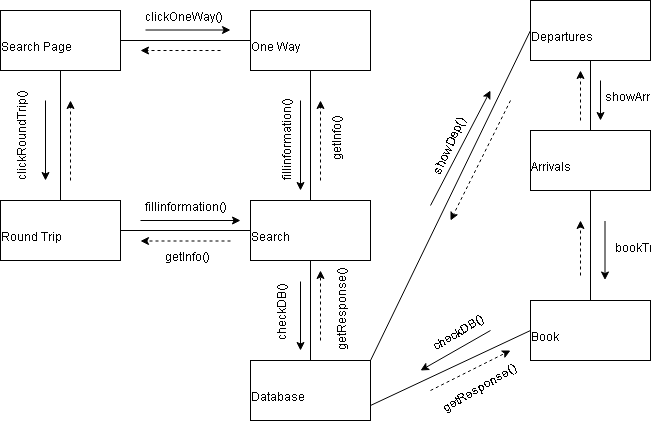

The diagram above was exported from draw.io. Its source (the exported page's mxGraphModel, read from the mxfile embedded in the PNG):
<mxGraphModel dx="786" dy="491" grid="1" gridSize="10" guides="1" tooltips="1" connect="1" arrows="1" fold="1" page="1" pageScale="1" pageWidth="850" pageHeight="1100" math="0" shadow="0">
  <root>
    <mxCell id="0" />
    <mxCell id="1" parent="0" />
    <mxCell id="xoTguyr_tTWfuf_wlPZ8-1" value="Round Trip" style="rounded=0;whiteSpace=wrap;html=1;" vertex="1" parent="1">
      <mxGeometry x="40" y="280" width="120" height="60" as="geometry" />
    </mxCell>
    <mxCell id="xoTguyr_tTWfuf_wlPZ8-2" value="Departures" style="rounded=0;whiteSpace=wrap;html=1;" vertex="1" parent="1">
      <mxGeometry x="570" y="80" width="120" height="60" as="geometry" />
    </mxCell>
    <mxCell id="xoTguyr_tTWfuf_wlPZ8-3" value="One Way" style="rounded=0;whiteSpace=wrap;html=1;" vertex="1" parent="1">
      <mxGeometry x="290" y="90" width="120" height="60" as="geometry" />
    </mxCell>
    <mxCell id="xoTguyr_tTWfuf_wlPZ8-4" value="Search Page" style="rounded=0;whiteSpace=wrap;html=1;" vertex="1" parent="1">
      <mxGeometry x="40" y="90" width="120" height="60" as="geometry" />
    </mxCell>
    <mxCell id="xoTguyr_tTWfuf_wlPZ8-5" value="Arrivals" style="rounded=0;whiteSpace=wrap;html=1;" vertex="1" parent="1">
      <mxGeometry x="570" y="210" width="120" height="60" as="geometry" />
    </mxCell>
    <mxCell id="xoTguyr_tTWfuf_wlPZ8-6" value="Book" style="rounded=0;whiteSpace=wrap;html=1;" vertex="1" parent="1">
      <mxGeometry x="570" y="380" width="120" height="60" as="geometry" />
    </mxCell>
    <mxCell id="xoTguyr_tTWfuf_wlPZ8-7" value="Database" style="rounded=0;whiteSpace=wrap;html=1;" vertex="1" parent="1">
      <mxGeometry x="290" y="440" width="120" height="60" as="geometry" />
    </mxCell>
    <mxCell id="xoTguyr_tTWfuf_wlPZ8-8" value="Search" style="rounded=0;whiteSpace=wrap;html=1;" vertex="1" parent="1">
      <mxGeometry x="290" y="280" width="120" height="60" as="geometry" />
    </mxCell>
    <mxCell id="xoTguyr_tTWfuf_wlPZ8-10" value="" style="endArrow=none;html=1;entryX=0.5;entryY=1;entryDx=0;entryDy=0;exitX=0.5;exitY=0;exitDx=0;exitDy=0;" edge="1" parent="1" source="xoTguyr_tTWfuf_wlPZ8-1" target="xoTguyr_tTWfuf_wlPZ8-4">
      <mxGeometry width="50" height="50" relative="1" as="geometry">
        <mxPoint x="380" y="280" as="sourcePoint" />
        <mxPoint x="430" y="230" as="targetPoint" />
      </mxGeometry>
    </mxCell>
    <mxCell id="xoTguyr_tTWfuf_wlPZ8-12" value="" style="endArrow=none;html=1;entryX=0;entryY=0.5;entryDx=0;entryDy=0;exitX=1;exitY=0;exitDx=0;exitDy=0;" edge="1" parent="1" source="xoTguyr_tTWfuf_wlPZ8-7" target="xoTguyr_tTWfuf_wlPZ8-2">
      <mxGeometry width="50" height="50" relative="1" as="geometry">
        <mxPoint x="420" y="390" as="sourcePoint" />
        <mxPoint x="450" y="340" as="targetPoint" />
      </mxGeometry>
    </mxCell>
    <mxCell id="xoTguyr_tTWfuf_wlPZ8-13" value="" style="endArrow=none;html=1;entryX=0.5;entryY=1;entryDx=0;entryDy=0;exitX=0.5;exitY=0;exitDx=0;exitDy=0;" edge="1" parent="1" source="xoTguyr_tTWfuf_wlPZ8-7" target="xoTguyr_tTWfuf_wlPZ8-8">
      <mxGeometry width="50" height="50" relative="1" as="geometry">
        <mxPoint x="310" y="360" as="sourcePoint" />
        <mxPoint x="360" y="310" as="targetPoint" />
      </mxGeometry>
    </mxCell>
    <mxCell id="xoTguyr_tTWfuf_wlPZ8-14" value="" style="endArrow=none;html=1;entryX=0.5;entryY=1;entryDx=0;entryDy=0;exitX=0.5;exitY=0;exitDx=0;exitDy=0;" edge="1" parent="1" source="xoTguyr_tTWfuf_wlPZ8-8" target="xoTguyr_tTWfuf_wlPZ8-3">
      <mxGeometry width="50" height="50" relative="1" as="geometry">
        <mxPoint x="300" y="220" as="sourcePoint" />
        <mxPoint x="350" y="170" as="targetPoint" />
      </mxGeometry>
    </mxCell>
    <mxCell id="xoTguyr_tTWfuf_wlPZ8-15" value="" style="endArrow=none;html=1;entryX=0;entryY=0.5;entryDx=0;entryDy=0;exitX=1;exitY=0.5;exitDx=0;exitDy=0;" edge="1" parent="1" source="xoTguyr_tTWfuf_wlPZ8-4" target="xoTguyr_tTWfuf_wlPZ8-3">
      <mxGeometry width="50" height="50" relative="1" as="geometry">
        <mxPoint x="220" y="150" as="sourcePoint" />
        <mxPoint x="270" y="100" as="targetPoint" />
      </mxGeometry>
    </mxCell>
    <mxCell id="xoTguyr_tTWfuf_wlPZ8-16" value="" style="endArrow=none;html=1;entryX=0.5;entryY=1;entryDx=0;entryDy=0;exitX=0.5;exitY=0;exitDx=0;exitDy=0;" edge="1" parent="1" source="xoTguyr_tTWfuf_wlPZ8-5" target="xoTguyr_tTWfuf_wlPZ8-2">
      <mxGeometry width="50" height="50" relative="1" as="geometry">
        <mxPoint x="545" y="170" as="sourcePoint" />
        <mxPoint x="595" y="120" as="targetPoint" />
      </mxGeometry>
    </mxCell>
    <mxCell id="xoTguyr_tTWfuf_wlPZ8-17" value="" style="endArrow=none;html=1;entryX=0.5;entryY=1;entryDx=0;entryDy=0;exitX=0.5;exitY=0;exitDx=0;exitDy=0;" edge="1" parent="1" source="xoTguyr_tTWfuf_wlPZ8-6" target="xoTguyr_tTWfuf_wlPZ8-5">
      <mxGeometry width="50" height="50" relative="1" as="geometry">
        <mxPoint x="530" y="320" as="sourcePoint" />
        <mxPoint x="580" y="270" as="targetPoint" />
      </mxGeometry>
    </mxCell>
    <mxCell id="xoTguyr_tTWfuf_wlPZ8-19" value="" style="endArrow=none;html=1;entryX=0;entryY=0.5;entryDx=0;entryDy=0;exitX=1;exitY=0.75;exitDx=0;exitDy=0;" edge="1" parent="1" source="xoTguyr_tTWfuf_wlPZ8-7" target="xoTguyr_tTWfuf_wlPZ8-6">
      <mxGeometry width="50" height="50" relative="1" as="geometry">
        <mxPoint x="480" y="430" as="sourcePoint" />
        <mxPoint x="530" y="380" as="targetPoint" />
      </mxGeometry>
    </mxCell>
    <mxCell id="xoTguyr_tTWfuf_wlPZ8-20" value="" style="endArrow=none;html=1;exitX=1;exitY=0.5;exitDx=0;exitDy=0;entryX=0;entryY=0.5;entryDx=0;entryDy=0;" edge="1" parent="1" source="xoTguyr_tTWfuf_wlPZ8-1" target="xoTguyr_tTWfuf_wlPZ8-8">
      <mxGeometry width="50" height="50" relative="1" as="geometry">
        <mxPoint x="380" y="280" as="sourcePoint" />
        <mxPoint x="420" y="240" as="targetPoint" />
      </mxGeometry>
    </mxCell>
    <mxCell id="xoTguyr_tTWfuf_wlPZ8-21" value="clickOneWay()" style="text;html=1;align=center;verticalAlign=middle;resizable=0;points=[];autosize=1;" vertex="1" parent="1">
      <mxGeometry x="140" y="80" width="90" height="20" as="geometry" />
    </mxCell>
    <mxCell id="xoTguyr_tTWfuf_wlPZ8-22" value="clickRoundTrip()" style="text;html=1;align=center;verticalAlign=middle;resizable=0;points=[];autosize=1;rotation=-90;" vertex="1" parent="1">
      <mxGeometry y="250" width="110" height="20" as="geometry" />
    </mxCell>
    <mxCell id="xoTguyr_tTWfuf_wlPZ8-25" value="fillinformation()" style="text;html=1;align=center;verticalAlign=middle;resizable=0;points=[];autosize=1;rotation=-90;" vertex="1" parent="1">
      <mxGeometry x="270" y="250" width="100" height="20" as="geometry" />
    </mxCell>
    <mxCell id="xoTguyr_tTWfuf_wlPZ8-26" value="&lt;span style=&quot;line-height: 14.4px&quot;&gt;fillinformation()&lt;/span&gt;" style="text;html=1;align=center;verticalAlign=middle;resizable=0;points=[];autosize=1;" vertex="1" parent="1">
      <mxGeometry x="135" y="270" width="100" height="20" as="geometry" />
    </mxCell>
    <mxCell id="xoTguyr_tTWfuf_wlPZ8-28" value="&lt;span style=&quot;line-height: 14.4px&quot;&gt;getInfo()&lt;/span&gt;" style="text;html=1;align=center;verticalAlign=middle;resizable=0;points=[];autosize=1;" vertex="1" parent="1">
      <mxGeometry x="175" y="320" width="60" height="20" as="geometry" />
    </mxCell>
    <mxCell id="xoTguyr_tTWfuf_wlPZ8-31" value="checkDB()" style="text;html=1;align=center;verticalAlign=middle;resizable=0;points=[];autosize=1;rotation=270;" vertex="1" parent="1">
      <mxGeometry x="280" y="410" width="70" height="20" as="geometry" />
    </mxCell>
    <mxCell id="xoTguyr_tTWfuf_wlPZ8-32" value="getResponse()" style="text;html=1;align=center;verticalAlign=middle;resizable=0;points=[];autosize=1;rotation=270;" vertex="1" parent="1">
      <mxGeometry x="325" y="420" width="100" height="20" as="geometry" />
    </mxCell>
    <mxCell id="xoTguyr_tTWfuf_wlPZ8-33" value="showDep()" style="text;html=1;align=center;verticalAlign=middle;resizable=0;points=[];autosize=1;rotation=-65;" vertex="1" parent="1">
      <mxGeometry x="430" y="240" width="80" height="20" as="geometry" />
    </mxCell>
    <mxCell id="xoTguyr_tTWfuf_wlPZ8-34" value="showArrivals()" style="text;html=1;align=center;verticalAlign=middle;resizable=0;points=[];autosize=1;" vertex="1" parent="1">
      <mxGeometry x="600" y="160" width="90" height="20" as="geometry" />
    </mxCell>
    <mxCell id="xoTguyr_tTWfuf_wlPZ8-35" value="bookTrip()" style="text;html=1;align=center;verticalAlign=middle;resizable=0;points=[];autosize=1;" vertex="1" parent="1">
      <mxGeometry x="620" y="311" width="70" height="20" as="geometry" />
    </mxCell>
    <mxCell id="xoTguyr_tTWfuf_wlPZ8-36" value="&lt;span style=&quot;line-height: 14.4px&quot;&gt;checkDB()&lt;/span&gt;" style="text;html=1;align=center;verticalAlign=middle;resizable=0;points=[];autosize=1;rotation=-30;" vertex="1" parent="1">
      <mxGeometry x="435" y="410" width="70" height="20" as="geometry" />
    </mxCell>
    <mxCell id="xoTguyr_tTWfuf_wlPZ8-37" value="&lt;span style=&quot;line-height: 14.4px&quot;&gt;getResponse()&lt;/span&gt;" style="text;html=1;align=center;verticalAlign=middle;resizable=0;points=[];autosize=1;rotation=-30;" vertex="1" parent="1">
      <mxGeometry x="430" y="472" width="100" height="20" as="geometry" />
    </mxCell>
    <mxCell id="xoTguyr_tTWfuf_wlPZ8-38" value="" style="endArrow=classic;html=1;" edge="1" parent="1">
      <mxGeometry width="50" height="50" relative="1" as="geometry">
        <mxPoint x="340" y="361" as="sourcePoint" />
        <mxPoint x="340" y="430" as="targetPoint" />
      </mxGeometry>
    </mxCell>
    <mxCell id="xoTguyr_tTWfuf_wlPZ8-39" value="" style="endArrow=classic;html=1;" edge="1" parent="1">
      <mxGeometry width="50" height="50" relative="1" as="geometry">
        <mxPoint x="340" y="180" as="sourcePoint" />
        <mxPoint x="340" y="270" as="targetPoint" />
      </mxGeometry>
    </mxCell>
    <mxCell id="xoTguyr_tTWfuf_wlPZ8-40" value="" style="endArrow=classic;html=1;" edge="1" parent="1">
      <mxGeometry width="50" height="50" relative="1" as="geometry">
        <mxPoint x="185" y="109.5" as="sourcePoint" />
        <mxPoint x="270" y="109.5" as="targetPoint" />
      </mxGeometry>
    </mxCell>
    <mxCell id="xoTguyr_tTWfuf_wlPZ8-41" value="" style="endArrow=classic;html=1;" edge="1" parent="1">
      <mxGeometry width="50" height="50" relative="1" as="geometry">
        <mxPoint x="85" y="180" as="sourcePoint" />
        <mxPoint x="85" y="260" as="targetPoint" />
      </mxGeometry>
    </mxCell>
    <mxCell id="xoTguyr_tTWfuf_wlPZ8-42" value="" style="endArrow=classic;html=1;" edge="1" parent="1">
      <mxGeometry width="50" height="50" relative="1" as="geometry">
        <mxPoint x="470" y="285" as="sourcePoint" />
        <mxPoint x="530" y="170" as="targetPoint" />
      </mxGeometry>
    </mxCell>
    <mxCell id="xoTguyr_tTWfuf_wlPZ8-43" value="" style="endArrow=classic;html=1;" edge="1" parent="1">
      <mxGeometry width="50" height="50" relative="1" as="geometry">
        <mxPoint x="640" y="160" as="sourcePoint" />
        <mxPoint x="640" y="200" as="targetPoint" />
      </mxGeometry>
    </mxCell>
    <mxCell id="xoTguyr_tTWfuf_wlPZ8-44" value="" style="endArrow=classic;html=1;" edge="1" parent="1">
      <mxGeometry width="50" height="50" relative="1" as="geometry">
        <mxPoint x="644.5" y="300.5" as="sourcePoint" />
        <mxPoint x="644.5" y="359.5" as="targetPoint" />
      </mxGeometry>
    </mxCell>
    <mxCell id="xoTguyr_tTWfuf_wlPZ8-45" value="" style="endArrow=classic;html=1;" edge="1" parent="1">
      <mxGeometry width="50" height="50" relative="1" as="geometry">
        <mxPoint x="530" y="410" as="sourcePoint" />
        <mxPoint x="460" y="450" as="targetPoint" />
      </mxGeometry>
    </mxCell>
    <mxCell id="xoTguyr_tTWfuf_wlPZ8-46" value="" style="endArrow=classic;html=1;" edge="1" parent="1">
      <mxGeometry width="50" height="50" relative="1" as="geometry">
        <mxPoint x="180" y="300" as="sourcePoint" />
        <mxPoint x="280" y="300" as="targetPoint" />
      </mxGeometry>
    </mxCell>
    <mxCell id="xoTguyr_tTWfuf_wlPZ8-51" value="" style="endArrow=classic;html=1;dashed=1;" edge="1" parent="1">
      <mxGeometry width="50" height="50" relative="1" as="geometry">
        <mxPoint x="110" y="260" as="sourcePoint" />
        <mxPoint x="110" y="180" as="targetPoint" />
      </mxGeometry>
    </mxCell>
    <mxCell id="xoTguyr_tTWfuf_wlPZ8-52" value="" style="endArrow=classic;html=1;dashed=1;" edge="1" parent="1">
      <mxGeometry width="50" height="50" relative="1" as="geometry">
        <mxPoint x="260" y="130" as="sourcePoint" />
        <mxPoint x="180" y="130" as="targetPoint" />
      </mxGeometry>
    </mxCell>
    <mxCell id="xoTguyr_tTWfuf_wlPZ8-27" value="getInfo()" style="text;html=1;align=center;verticalAlign=middle;resizable=0;points=[];autosize=1;rotation=-90;" vertex="1" parent="1">
      <mxGeometry x="340" y="230" width="60" height="20" as="geometry" />
    </mxCell>
    <mxCell id="xoTguyr_tTWfuf_wlPZ8-54" value="" style="endArrow=classic;html=1;dashed=1;" edge="1" parent="1">
      <mxGeometry width="50" height="50" relative="1" as="geometry">
        <mxPoint x="360" y="260" as="sourcePoint" />
        <mxPoint x="360" y="180" as="targetPoint" />
      </mxGeometry>
    </mxCell>
    <mxCell id="xoTguyr_tTWfuf_wlPZ8-55" value="" style="endArrow=classic;html=1;dashed=1;" edge="1" parent="1">
      <mxGeometry width="50" height="50" relative="1" as="geometry">
        <mxPoint x="270" y="320.5" as="sourcePoint" />
        <mxPoint x="180" y="320.5" as="targetPoint" />
      </mxGeometry>
    </mxCell>
    <mxCell id="xoTguyr_tTWfuf_wlPZ8-56" value="" style="endArrow=classic;html=1;dashed=1;" edge="1" parent="1">
      <mxGeometry width="50" height="50" relative="1" as="geometry">
        <mxPoint x="360" y="420" as="sourcePoint" />
        <mxPoint x="360" y="350" as="targetPoint" />
      </mxGeometry>
    </mxCell>
    <mxCell id="xoTguyr_tTWfuf_wlPZ8-57" value="" style="endArrow=classic;html=1;dashed=1;" edge="1" parent="1">
      <mxGeometry width="50" height="50" relative="1" as="geometry">
        <mxPoint x="550" y="180" as="sourcePoint" />
        <mxPoint x="490" y="300" as="targetPoint" />
      </mxGeometry>
    </mxCell>
    <mxCell id="xoTguyr_tTWfuf_wlPZ8-58" value="" style="endArrow=classic;html=1;dashed=1;" edge="1" parent="1">
      <mxGeometry width="50" height="50" relative="1" as="geometry">
        <mxPoint x="620" y="200" as="sourcePoint" />
        <mxPoint x="620" y="150" as="targetPoint" />
      </mxGeometry>
    </mxCell>
    <mxCell id="xoTguyr_tTWfuf_wlPZ8-59" value="" style="endArrow=classic;html=1;dashed=1;" edge="1" parent="1">
      <mxGeometry width="50" height="50" relative="1" as="geometry">
        <mxPoint x="620" y="355" as="sourcePoint" />
        <mxPoint x="620" y="300" as="targetPoint" />
      </mxGeometry>
    </mxCell>
    <mxCell id="xoTguyr_tTWfuf_wlPZ8-60" value="" style="endArrow=classic;html=1;dashed=1;" edge="1" parent="1">
      <mxGeometry width="50" height="50" relative="1" as="geometry">
        <mxPoint x="470" y="470" as="sourcePoint" />
        <mxPoint x="550" y="430" as="targetPoint" />
      </mxGeometry>
    </mxCell>
  </root>
</mxGraphModel>